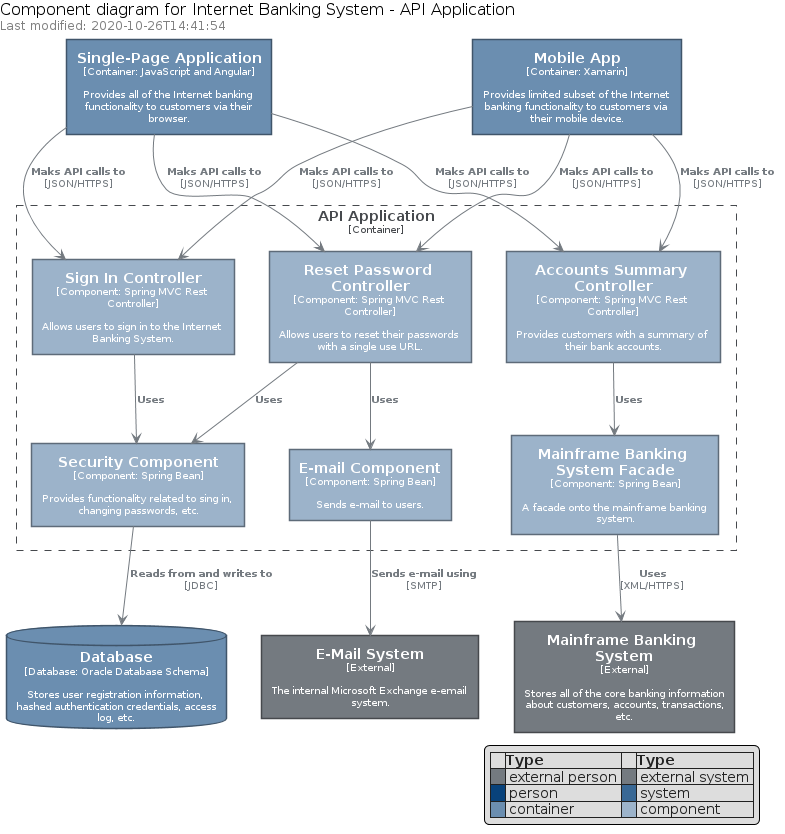

The diagram above was rendered by PlantUML. Its source (embedded in the PNG):
@startuml

' configures the library
!global $INCLUSION_MODE="local"
!global $LIB_BASE_LOCATION="../.."
' loads the library
!include $LIB_BASE_LOCATION/bootstrap.puml

' loads the c4model bootstrap
include('c4model/bootstrap')

C4Legend()
Title("Component diagram for Internet Banking System - API Application")

include('c4model/Element/Database')
include('c4model/Element/ExternalSystem')
include('c4model/Element/Component')
include('c4model/Element/Container')
include('c4model/Boundary/ContainerBoundary')

Container("spa", "Single-Page Application", "Provides all of the Internet banking functionality to customers via their browser.", "JavaScript and Angular")
Container("ma", "Mobile App", "Provides limited subset of the Internet banking functionality to customers via their mobile device.", "Xamarin")
ContainerBoundary("api", "API Application") {
    Component("ctrl_signin", "Sign In Controller", "Allows users to sign in to the Internet Banking System.", "Spring MVC Rest Controller")
    Component("ctrl_password", "Reset Password Controller", "Allows users to reset their passwords with a single use URL.", "Spring MVC Rest Controller")
    Component("ctrl_accounts", "Accounts Summary Controller", "Provides customers with a summary of their bank accounts.", "Spring MVC Rest Controller")

    Component("bean_secu", "Security Component", "Provides functionality related to sing in, changing passwords, etc.", "Spring Bean")
    Component("bean_email", "E-mail Component", "Sends e-mail to users.", "Spring Bean")
    Component("bean_facade", "Mainframe Banking System Facade", "A facade onto the mainframe banking system.", "Spring Bean")

}
Database("db", "Database", "Stores user registration information, hashed authentication credentials, access log, etc.", "Oracle Database Schema")
ExternalSystem("mbs", "Mainframe Banking System", "Stores all of the core banking information about customers, accounts, transactions, etc.")
ExternalSystem("ems", "E-Mail System", "The internal Microsoft Exchange e-email system.")

spa --> ctrl_signin : C4Relationship("Maks API calls to", "JSON/HTTPS")
spa --> ctrl_password : C4Relationship("Maks API calls to", "JSON/HTTPS")
spa --> ctrl_accounts : C4Relationship("Maks API calls to", "JSON/HTTPS")

ma --> ctrl_signin : C4Relationship("Maks API calls to", "JSON/HTTPS")
ma --> ctrl_password : C4Relationship("Maks API calls to", "JSON/HTTPS")
ma --> ctrl_accounts : C4Relationship("Maks API calls to", "JSON/HTTPS")

ctrl_signin --> bean_secu : C4Relationship("Uses")

ctrl_password --> bean_secu : C4Relationship("Uses")
ctrl_password --> bean_email : C4Relationship("Uses")

ctrl_accounts --> bean_facade : C4Relationship("Uses")

bean_secu --> db : C4Relationship("Reads from and writes to", "JDBC")
bean_email --> ems : C4Relationship("Sends e-mail using", "SMTP")
bean_facade --> mbs : C4Relationship("Uses", "XML/HTTPS")
@enduml